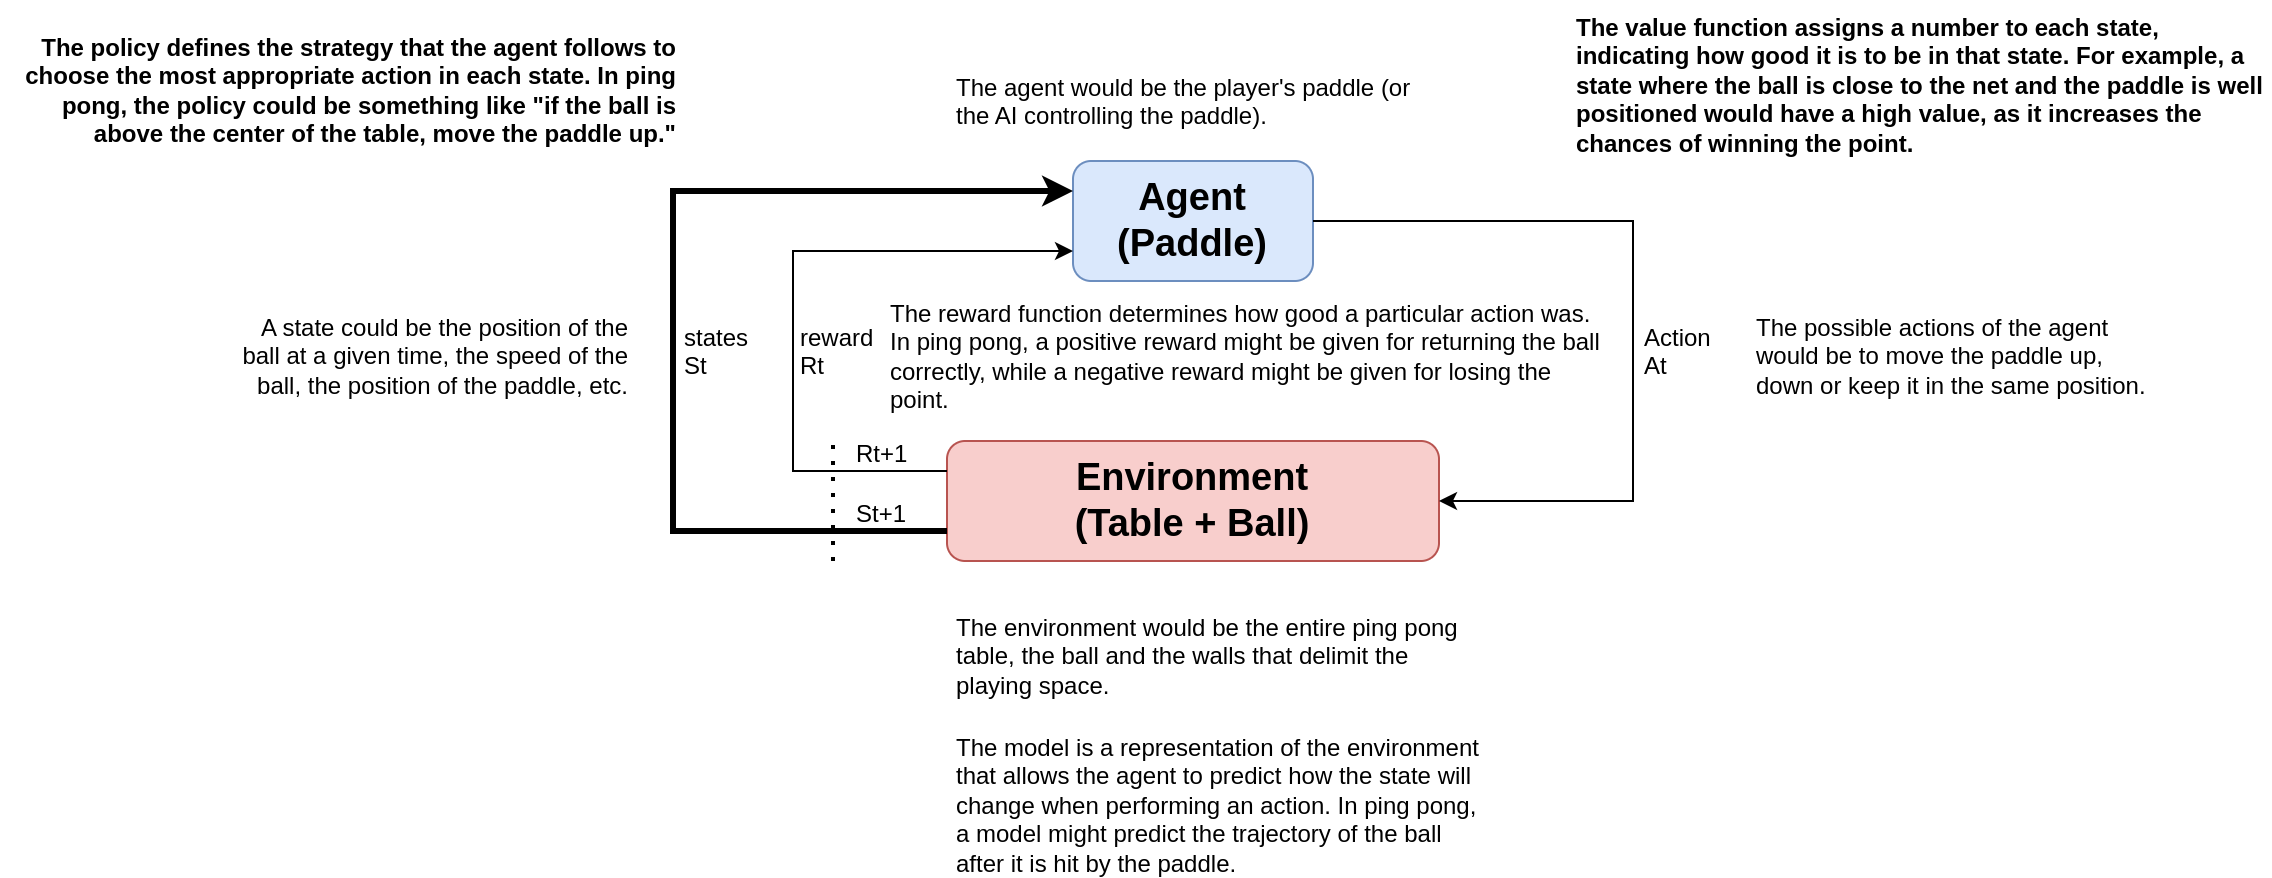

The diagram above was exported from draw.io. Its source (the exported page's mxGraphModel, read from the mxfile embedded in the PNG):
<mxGraphModel dx="2433" dy="947" grid="1" gridSize="10" guides="1" tooltips="1" connect="1" arrows="1" fold="1" page="1" pageScale="1" pageWidth="827" pageHeight="1169" math="0" shadow="0">
  <root>
    <mxCell id="0" />
    <mxCell id="1" parent="0" />
    <mxCell id="1M5YjZfz-k9XdCTFdonw-1" value="Agent&lt;div&gt;(Paddle)&lt;/div&gt;" style="rounded=1;whiteSpace=wrap;html=1;fontStyle=1;fontSize=19;fillColor=#dae8fc;strokeColor=#6c8ebf;" parent="1" vertex="1">
      <mxGeometry x="350" y="140" width="120" height="60" as="geometry" />
    </mxCell>
    <mxCell id="1M5YjZfz-k9XdCTFdonw-2" value="Environment&lt;div&gt;(Table + Ball)&lt;/div&gt;" style="rounded=1;whiteSpace=wrap;html=1;fontStyle=1;fontSize=19;fillColor=#f8cecc;strokeColor=#b85450;" parent="1" vertex="1">
      <mxGeometry x="287" y="280" width="246" height="60" as="geometry" />
    </mxCell>
    <mxCell id="1M5YjZfz-k9XdCTFdonw-3" value="" style="endArrow=classic;html=1;rounded=0;exitX=1;exitY=0.5;exitDx=0;exitDy=0;entryX=1;entryY=0.5;entryDx=0;entryDy=0;" parent="1" source="1M5YjZfz-k9XdCTFdonw-1" target="1M5YjZfz-k9XdCTFdonw-2" edge="1">
      <mxGeometry width="50" height="50" relative="1" as="geometry">
        <mxPoint x="540" y="180" as="sourcePoint" />
        <mxPoint x="590" y="130" as="targetPoint" />
        <Array as="points">
          <mxPoint x="630" y="170" />
          <mxPoint x="630" y="310" />
        </Array>
      </mxGeometry>
    </mxCell>
    <mxCell id="1M5YjZfz-k9XdCTFdonw-4" value="" style="endArrow=classic;html=1;rounded=0;exitX=0;exitY=0.25;exitDx=0;exitDy=0;entryX=0;entryY=0.75;entryDx=0;entryDy=0;" parent="1" source="1M5YjZfz-k9XdCTFdonw-2" target="1M5YjZfz-k9XdCTFdonw-1" edge="1">
      <mxGeometry width="50" height="50" relative="1" as="geometry">
        <mxPoint x="250" y="260" as="sourcePoint" />
        <mxPoint x="300" y="210" as="targetPoint" />
        <Array as="points">
          <mxPoint x="210" y="295" />
          <mxPoint x="210" y="185" />
        </Array>
      </mxGeometry>
    </mxCell>
    <mxCell id="1M5YjZfz-k9XdCTFdonw-5" value="" style="endArrow=classic;html=1;rounded=0;exitX=0;exitY=0.75;exitDx=0;exitDy=0;entryX=0;entryY=0.25;entryDx=0;entryDy=0;fontSize=25;strokeWidth=3;" parent="1" source="1M5YjZfz-k9XdCTFdonw-2" target="1M5YjZfz-k9XdCTFdonw-1" edge="1">
      <mxGeometry width="50" height="50" relative="1" as="geometry">
        <mxPoint x="390" y="330" as="sourcePoint" />
        <mxPoint x="440" y="280" as="targetPoint" />
        <Array as="points">
          <mxPoint x="150" y="325" />
          <mxPoint x="150" y="155" />
        </Array>
      </mxGeometry>
    </mxCell>
    <mxCell id="1M5YjZfz-k9XdCTFdonw-6" value="Action&#10;At" style="text;whiteSpace=wrap;" parent="1" vertex="1">
      <mxGeometry x="634" y="215" width="70" height="40" as="geometry" />
    </mxCell>
    <mxCell id="1M5YjZfz-k9XdCTFdonw-7" value="reward&#10;Rt" style="text;whiteSpace=wrap;" parent="1" vertex="1">
      <mxGeometry x="212" y="215" width="70" height="40" as="geometry" />
    </mxCell>
    <mxCell id="1M5YjZfz-k9XdCTFdonw-8" value="states&#10;St" style="text;whiteSpace=wrap;" parent="1" vertex="1">
      <mxGeometry x="154" y="215" width="70" height="40" as="geometry" />
    </mxCell>
    <mxCell id="1M5YjZfz-k9XdCTFdonw-9" value="Rt+1" style="text;whiteSpace=wrap;" parent="1" vertex="1">
      <mxGeometry x="240" y="273" width="70" height="40" as="geometry" />
    </mxCell>
    <mxCell id="1M5YjZfz-k9XdCTFdonw-10" value="St+1" style="text;whiteSpace=wrap;" parent="1" vertex="1">
      <mxGeometry x="240" y="303" width="70" height="40" as="geometry" />
    </mxCell>
    <mxCell id="1M5YjZfz-k9XdCTFdonw-11" value="" style="endArrow=none;dashed=1;html=1;dashPattern=1 3;strokeWidth=2;rounded=0;" parent="1" edge="1">
      <mxGeometry width="50" height="50" relative="1" as="geometry">
        <mxPoint x="230" y="340" as="sourcePoint" />
        <mxPoint x="230" y="280" as="targetPoint" />
      </mxGeometry>
    </mxCell>
    <mxCell id="1M5YjZfz-k9XdCTFdonw-12" value="The agent would be the player's paddle (or the AI controlling the paddle)." style="text;whiteSpace=wrap;html=1;" parent="1" vertex="1">
      <mxGeometry x="290" y="90" width="240" height="40" as="geometry" />
    </mxCell>
    <mxCell id="1M5YjZfz-k9XdCTFdonw-13" value="The environment would be the entire ping pong table, the ball and the walls that delimit the playing space." style="text;whiteSpace=wrap;" parent="1" vertex="1">
      <mxGeometry x="290" y="360" width="260" height="50" as="geometry" />
    </mxCell>
    <mxCell id="1M5YjZfz-k9XdCTFdonw-14" value="The possible actions of the agent would be to move the paddle up, down or keep it in the same position." style="text;whiteSpace=wrap;" parent="1" vertex="1">
      <mxGeometry x="690" y="210" width="200" height="50" as="geometry" />
    </mxCell>
    <mxCell id="1M5YjZfz-k9XdCTFdonw-16" value="A state could be the position of the ball at a given time, the speed of the ball, the position of the paddle, etc." style="text;whiteSpace=wrap;align=right;" parent="1" vertex="1">
      <mxGeometry x="-70" y="210" width="200" height="50" as="geometry" />
    </mxCell>
    <mxCell id="1M5YjZfz-k9XdCTFdonw-17" value="The policy defines the strategy that the agent follows to choose the most appropriate action in each state. In ping pong, the policy could be something like &quot;if the ball is above the center of the table, move the paddle up.&quot;" style="text;whiteSpace=wrap;rounded=0;glass=0;labelBackgroundColor=none;labelBorderColor=none;textShadow=0;fontStyle=1;align=right;" parent="1" vertex="1">
      <mxGeometry x="-186" y="70" width="340" height="70" as="geometry" />
    </mxCell>
    <mxCell id="1M5YjZfz-k9XdCTFdonw-18" value="The reward function determines how good a particular action was. In ping pong, a positive reward might be given for returning the ball correctly, while a negative reward might be given for losing the point." style="text;whiteSpace=wrap;" parent="1" vertex="1">
      <mxGeometry x="257" y="203" width="360" height="70" as="geometry" />
    </mxCell>
    <mxCell id="1M5YjZfz-k9XdCTFdonw-19" value="The value function assigns a number to each state, indicating how good it is to be in that state. For example, a state where the ball is close to the net and the paddle is well positioned would have a high value, as it increases the chances of winning the point." style="text;whiteSpace=wrap;align=left;fontStyle=1" parent="1" vertex="1">
      <mxGeometry x="600" y="60" width="350" height="70" as="geometry" />
    </mxCell>
    <mxCell id="1M5YjZfz-k9XdCTFdonw-20" value="The model is a representation of the environment that allows the agent to predict how the state will change when performing an action. In ping pong, a model might predict the trajectory of the ball after it is hit by the paddle." style="text;whiteSpace=wrap;" parent="1" vertex="1">
      <mxGeometry x="290" y="420" width="270" height="70" as="geometry" />
    </mxCell>
  </root>
</mxGraphModel>